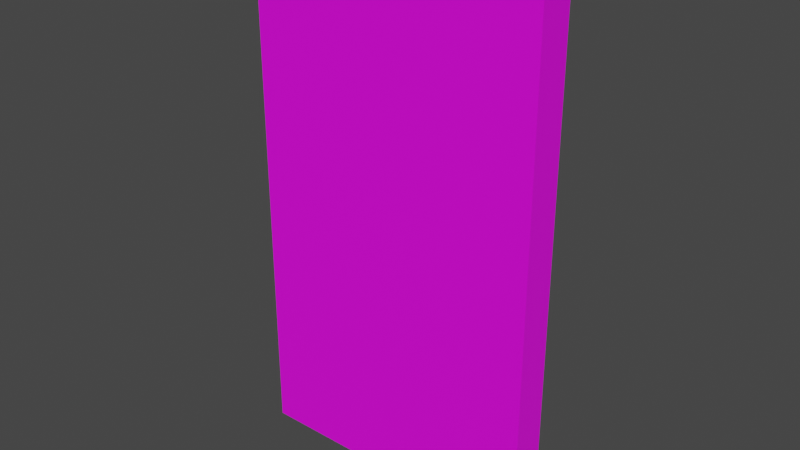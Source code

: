 # Source: 55004.blend  (saved by Blender 2.82.7; exported with 4.5.12 LTS)
import bpy
from mathutils import Matrix  # noqa: F401  (used for matrix-valued properties, if any)

bpy.ops.wm.read_factory_settings(use_empty=True)
scene = bpy.context.scene
scene.name = 'Scene'

# ---- collections
col_collection = bpy.data.collections.new('Collection'); scene.collection.children.link(col_collection)

# ---- images (referenced by path relative to the original .blend; pixels are not part of the script)
import os
ASSET_DIR = os.environ.get("B2B_ASSET_DIR", "")  # directory of the original .blend (textures are referenced by path, not embedded)
HERE = os.path.dirname(os.path.abspath(__file__))  # packed textures are extracted next to this script under _unpacked/

def load_image(name, relpath, width, height, colorspace="sRGB"):
    """Load a texture the original file referenced (path relative to the .blend, or extracted next to this script)."""
    p = next((c for c in (os.path.join(HERE, relpath), os.path.join(ASSET_DIR, relpath)) if relpath and os.path.exists(c)), "")
    if p:
        img = bpy.data.images.load(p, check_existing=True)
        img.name = name
    else:  # same state as the original file: an image datablock whose file is absent (Cycles renders it pink)
        img = bpy.data.images.new(name, width, height)
        img.source = "FILE"
        img.filepath = "//" + (relpath or name)
    img.colorspace_settings.name = colorspace
    return img
img_067_14_0_png = load_image('067_14-0.png', 'textures/067_14-0.png', 1024, 1024, 'sRGB')
img_074_0_0_png = load_image('074_0-0.png', 'textures/074_0-0.png', 1024, 1024, 'sRGB')

# ---- materials (node trees are filled in below, after node groups)
mat_067_14_0 = bpy.data.materials.new('067_14-0')
mat_067_14_0.use_transparent_shadow = False
mat_074_0_0 = bpy.data.materials.new('074_0-0')
mat_074_0_0.use_transparent_shadow = False

# ---- material node trees
mat_067_14_0.use_nodes = True; mat_067_14_0.node_tree.nodes.clear()
_N = mat_067_14_0.node_tree.nodes; _L = mat_067_14_0.node_tree.links
n0 = _N.new('ShaderNodeBsdfPrincipled'); n0.name = 'Principled BSDF'; n0.location = (0, 300)
n0.distribution = 'GGX'
n0.subsurface_method = 'BURLEY'
n0.inputs[3].default_value = 1.45
n0.inputs[27].default_value = (0.0, 0.0, 0.0, 1.0)
n0.inputs[28].default_value = 1.0
n1 = _N.new('ShaderNodeOutputMaterial'); n1.name = 'Material Output'; n1.location = (300, 300)
n2 = _N.new('ShaderNodeTexImage'); n2.name = 'Image Texture'; n2.location = (-300, 300)
n2.label = 'Base Color'
n2.image = img_067_14_0_png
_L.new(n0.outputs[0], n1.inputs[0])
_L.new(n2.outputs[0], n0.inputs[0])
n1.is_active_output = True
mat_074_0_0.use_nodes = True; mat_074_0_0.node_tree.nodes.clear()
_N = mat_074_0_0.node_tree.nodes; _L = mat_074_0_0.node_tree.links
n0 = _N.new('ShaderNodeBsdfPrincipled'); n0.name = 'Principled BSDF'; n0.location = (0, 300)
n0.distribution = 'GGX'
n0.subsurface_method = 'BURLEY'
n0.inputs[3].default_value = 1.45
n0.inputs[27].default_value = (0.0, 0.0, 0.0, 1.0)
n0.inputs[28].default_value = 1.0
n1 = _N.new('ShaderNodeOutputMaterial'); n1.name = 'Material Output'; n1.location = (300, 300)
n2 = _N.new('ShaderNodeTexImage'); n2.name = 'Image Texture'; n2.location = (-300, 300)
n2.label = 'Base Color'
n2.image = img_074_0_0_png
_L.new(n0.outputs[0], n1.inputs[0])
_L.new(n2.outputs[0], n0.inputs[0])
n1.is_active_output = True

# ---- world
world_world = bpy.data.worlds.new('World'); scene.world = world_world
world_world.use_nodes = True; world_world.node_tree.nodes.clear()
_N = world_world.node_tree.nodes; _L = world_world.node_tree.links
n0 = _N.new('ShaderNodeOutputWorld'); n0.name = 'World Output'; n0.location = (300, 300)
n1 = _N.new('ShaderNodeBackground'); n1.name = 'Background'; n1.location = (10, 300)
n1.inputs[0].default_value = (0.05088, 0.05088, 0.05088, 1.0)
_L.new(n1.outputs[0], n0.inputs[0])
n0.is_active_output = True
world_world.color = (0.05088, 0.05088, 0.05088)
world_world.use_sun_shadow = False
world_world.sun_shadow_jitter_overblur = 0.0

# ---- meshes
me_model55004 = bpy.data.meshes.new('model55004')
me_model55004.from_pydata([(-49.0, 6.0, -4.768e-07), (-49.0, -4.033e-06, 4.768e-07), (-49.0, 1.03e-05, 90.0), (-49.0, 6.0, 90.0), (1.0, 1.629e-07, 4.768e-07), (1.0, 6.0, -4.768e-07), (1.0, 6.0, 90.0), (1.0, 1.45e-05, 90.0), (1.0, 6.0, -4.768e-07), (-49.0, 6.0, -4.768e-07), (-49.0, 6.0, 90.0), (1.0, 6.0, 90.0), (-49.0, -4.033e-06, 4.768e-07), (1.0, 1.629e-07, 4.768e-07), (1.0, 1.45e-05, 90.0), (-49.0, 1.03e-05, 90.0)], [], [(1, 5, 4), (1, 0, 5), (0, 1, 2), (0, 2, 3), (4, 5, 6), (4, 6, 7), (8, 9, 10), (8, 10, 11), (12, 13, 14), (12, 14, 15), (3, 7, 6), (3, 2, 7)])
me_model55004.polygons.foreach_set('material_index', [0, 0, 0, 0, 0, 0, 1, 1, 1, 1, 0, 0])
_uv = me_model55004.uv_layers.new(name='model55004-uv')
_uv.uv.foreach_set('vector', [0.5432, 0.9906, 0.002431, 0.01325, 0.002411, 0.9949, 0.5432, 0.9906, 0.5431, 0.01322, 0.002431, 0.01325, 0.5431, 0.01322, 0.5432, 0.9906, 1.55, 0.9832, 0.5431, 0.01322, 1.55, 0.9832, 1.55, 0.01342, 0.002411, 0.9949, 0.002431, 0.01325, 0.9989, 0.01443, 0.002411, 0.9949, 0.9989, 0.01443, 0.9988, 0.9943, 0.0, -1.0, 1.0, -1.0, 1.0, 0.0, 0.0, -1.0, 1.0, 0.0, 0.0, 0.0, 1.0, -1.0, 0.0, -1.0, 0.0, 0.0, 1.0, -1.0, 0.0, 0.0, 1.0, 0.0, 1.55, 0.01342, 0.9988, 0.9943, 0.9989, 0.01443, 1.55, 0.01342, 1.55, 0.9832, 0.9988, 0.9943])
me_model55004.materials.append(mat_067_14_0)
me_model55004.materials.append(mat_074_0_0)
me_model55004.use_remesh_fix_poles = True
me_model55004.use_remesh_preserve_attributes = False
me_model55004.use_mirror_vertex_groups = False
me_model55004.update()

# ---- objects
ob_model55004_node = bpy.data.objects.new('model55004-node', me_model55004)

# ---- transforms, parenting, visibility, modifiers, constraints
ob_model55004_node.location = (0.0, 0.0, 0.0)
ob_model55004_node.lineart.crease_threshold = 0.0

# ---- collection membership
col_collection.objects.link(ob_model55004_node)

# ---- scene / render settings (as saved in the file)
scene.frame_start = 1; scene.frame_end = 250; scene.frame_set(1)
scene.render.engine = 'BLENDER_EEVEE_NEXT'
scene.cycles.use_denoising = False
scene.cycles.samples = 128
scene.cycles.sampling_pattern = 'TABULATED_SOBOL'
scene.cycles.use_adaptive_sampling = False
scene.cycles.use_light_tree = False
scene.view_settings.view_transform = 'Filmic'
bpy.context.view_layer.update()

# ---- added for rendering (the .blend has no active camera and no usable light): camera, sun
cam_auto = bpy.data.cameras.new('AutoCamera')
cam_auto.lens = 50.0
cam_auto.sensor_width = 36.0
cam_auto.clip_end = 1674.6
ob_auto_camera = bpy.data.objects.new('AutoCamera', cam_auto)
scene.collection.objects.link(ob_auto_camera)
ob_auto_camera.location = (71.4193, -111.503, 121.335)
ob_auto_camera.rotation_euler = (1.09748, -7.21219e-08, 0.694738)
scene.camera = ob_auto_camera
light_auto_sun = bpy.data.lights.new('AutoSun', 'SUN')
light_auto_sun.energy = 3.0
light_auto_sun.angle = 0.0523599
ob_auto_sun = bpy.data.objects.new('AutoSun', light_auto_sun)
scene.collection.objects.link(ob_auto_sun)
ob_auto_sun.rotation_euler = (0.872665, 0.174533, 0.523599)
bpy.context.view_layer.update()
